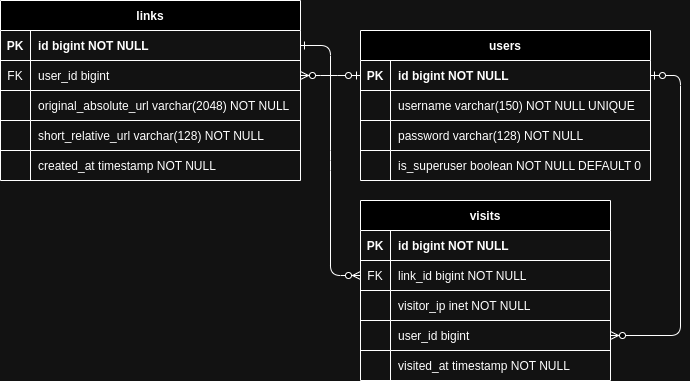

The diagram above was exported from draw.io. Its source (the exported page's mxGraphModel, read from the mxfile embedded in the PNG):
<mxGraphModel dx="1185" dy="662" grid="1" gridSize="10" guides="1" tooltips="1" connect="1" arrows="1" fold="1" page="1" pageScale="1" pageWidth="850" pageHeight="1100" math="0" shadow="0" extFonts="Permanent Marker^https://fonts.googleapis.com/css?family=Permanent+Marker">
  <root>
    <mxCell id="0" />
    <mxCell id="1" parent="0" />
    <mxCell id="C-vyLk0tnHw3VtMMgP7b-1" value="" style="edgeStyle=entityRelationEdgeStyle;endArrow=ERzeroToMany;startArrow=ERone;endFill=1;startFill=0;entryX=0;entryY=0.5;entryDx=0;entryDy=0;exitX=1;exitY=0.5;exitDx=0;exitDy=0;" parent="1" edge="1" target="C-vyLk0tnHw3VtMMgP7b-17" source="C-vyLk0tnHw3VtMMgP7b-24">
      <mxGeometry width="100" height="100" relative="1" as="geometry">
        <mxPoint x="300" y="440" as="sourcePoint" />
        <mxPoint x="410" y="440" as="targetPoint" />
      </mxGeometry>
    </mxCell>
    <mxCell id="C-vyLk0tnHw3VtMMgP7b-12" value="" style="edgeStyle=entityRelationEdgeStyle;endArrow=ERzeroToMany;startArrow=ERzeroToOne;endFill=1;startFill=0;exitX=0;exitY=0.5;exitDx=0;exitDy=0;entryX=1;entryY=0.5;entryDx=0;entryDy=0;" parent="1" edge="1" target="C-vyLk0tnHw3VtMMgP7b-27" source="C-vyLk0tnHw3VtMMgP7b-3">
      <mxGeometry width="100" height="100" relative="1" as="geometry">
        <mxPoint x="470" y="80" as="sourcePoint" />
        <mxPoint x="330" y="50" as="targetPoint" />
        <Array as="points">
          <mxPoint x="290" y="30" />
        </Array>
      </mxGeometry>
    </mxCell>
    <mxCell id="C-vyLk0tnHw3VtMMgP7b-2" value="users" style="shape=table;startSize=30;container=1;collapsible=1;childLayout=tableLayout;fixedRows=1;rowLines=0;fontStyle=1;align=center;resizeLast=1;" parent="1" vertex="1">
      <mxGeometry x="440" y="150" width="290" height="150" as="geometry" />
    </mxCell>
    <mxCell id="C-vyLk0tnHw3VtMMgP7b-3" value="" style="shape=partialRectangle;collapsible=0;dropTarget=0;pointerEvents=0;fillColor=none;points=[[0,0.5],[1,0.5]];portConstraint=eastwest;top=0;left=0;right=0;bottom=1;" parent="C-vyLk0tnHw3VtMMgP7b-2" vertex="1">
      <mxGeometry y="30" width="290" height="30" as="geometry" />
    </mxCell>
    <mxCell id="C-vyLk0tnHw3VtMMgP7b-4" value="PK" style="shape=partialRectangle;overflow=hidden;connectable=0;fillColor=none;top=0;left=0;bottom=0;right=0;fontStyle=1;" parent="C-vyLk0tnHw3VtMMgP7b-3" vertex="1">
      <mxGeometry width="30" height="30" as="geometry">
        <mxRectangle width="30" height="30" as="alternateBounds" />
      </mxGeometry>
    </mxCell>
    <mxCell id="C-vyLk0tnHw3VtMMgP7b-5" value="id bigint NOT NULL " style="shape=partialRectangle;overflow=hidden;connectable=0;fillColor=none;top=0;left=0;bottom=0;right=0;align=left;spacingLeft=6;fontStyle=1;" parent="C-vyLk0tnHw3VtMMgP7b-3" vertex="1">
      <mxGeometry x="30" width="260" height="30" as="geometry">
        <mxRectangle width="260" height="30" as="alternateBounds" />
      </mxGeometry>
    </mxCell>
    <mxCell id="C-vyLk0tnHw3VtMMgP7b-6" value="" style="shape=partialRectangle;collapsible=0;dropTarget=0;pointerEvents=0;fillColor=none;points=[[0,0.5],[1,0.5]];portConstraint=eastwest;top=0;left=0;right=0;bottom=0;" parent="C-vyLk0tnHw3VtMMgP7b-2" vertex="1">
      <mxGeometry y="60" width="290" height="30" as="geometry" />
    </mxCell>
    <mxCell id="C-vyLk0tnHw3VtMMgP7b-7" value="" style="shape=partialRectangle;overflow=hidden;connectable=0;fillColor=none;top=0;left=0;bottom=0;right=0;" parent="C-vyLk0tnHw3VtMMgP7b-6" vertex="1">
      <mxGeometry width="30" height="30" as="geometry">
        <mxRectangle width="30" height="30" as="alternateBounds" />
      </mxGeometry>
    </mxCell>
    <mxCell id="C-vyLk0tnHw3VtMMgP7b-8" value="username varchar(150) NOT NULL UNIQUE " style="shape=partialRectangle;overflow=hidden;connectable=0;fillColor=none;top=0;left=0;bottom=0;right=0;align=left;spacingLeft=6;" parent="C-vyLk0tnHw3VtMMgP7b-6" vertex="1">
      <mxGeometry x="30" width="260" height="30" as="geometry">
        <mxRectangle width="260" height="30" as="alternateBounds" />
      </mxGeometry>
    </mxCell>
    <mxCell id="19hfL3HdbH4LIrQ-sKLO-1" style="shape=partialRectangle;collapsible=0;dropTarget=0;pointerEvents=0;fillColor=none;points=[[0,0.5],[1,0.5]];portConstraint=eastwest;top=0;left=0;right=0;bottom=0;" vertex="1" parent="C-vyLk0tnHw3VtMMgP7b-2">
      <mxGeometry y="90" width="290" height="30" as="geometry" />
    </mxCell>
    <mxCell id="19hfL3HdbH4LIrQ-sKLO-2" style="shape=partialRectangle;overflow=hidden;connectable=0;fillColor=none;top=1;left=0;bottom=0;right=0;" vertex="1" parent="19hfL3HdbH4LIrQ-sKLO-1">
      <mxGeometry width="30" height="30" as="geometry">
        <mxRectangle width="30" height="30" as="alternateBounds" />
      </mxGeometry>
    </mxCell>
    <mxCell id="19hfL3HdbH4LIrQ-sKLO-3" value="password varchar(128) NOT NULL" style="shape=partialRectangle;overflow=hidden;connectable=0;fillColor=none;top=1;left=0;bottom=0;right=0;align=left;spacingLeft=6;" vertex="1" parent="19hfL3HdbH4LIrQ-sKLO-1">
      <mxGeometry x="30" width="260" height="30" as="geometry">
        <mxRectangle width="260" height="30" as="alternateBounds" />
      </mxGeometry>
    </mxCell>
    <mxCell id="19hfL3HdbH4LIrQ-sKLO-4" style="shape=partialRectangle;collapsible=0;dropTarget=0;pointerEvents=0;fillColor=none;points=[[0,0.5],[1,0.5]];portConstraint=eastwest;top=0;left=0;right=0;bottom=0;" vertex="1" parent="C-vyLk0tnHw3VtMMgP7b-2">
      <mxGeometry y="120" width="290" height="30" as="geometry" />
    </mxCell>
    <mxCell id="19hfL3HdbH4LIrQ-sKLO-5" style="shape=partialRectangle;overflow=hidden;connectable=0;fillColor=none;top=1;left=0;bottom=0;right=0;" vertex="1" parent="19hfL3HdbH4LIrQ-sKLO-4">
      <mxGeometry width="30" height="30" as="geometry">
        <mxRectangle width="30" height="30" as="alternateBounds" />
      </mxGeometry>
    </mxCell>
    <mxCell id="19hfL3HdbH4LIrQ-sKLO-6" value="is_superuser boolean NOT NULL DEFAULT 0" style="shape=partialRectangle;overflow=hidden;connectable=0;fillColor=none;top=1;left=0;bottom=0;right=0;align=left;spacingLeft=6;" vertex="1" parent="19hfL3HdbH4LIrQ-sKLO-4">
      <mxGeometry x="30" width="260" height="30" as="geometry">
        <mxRectangle width="260" height="30" as="alternateBounds" />
      </mxGeometry>
    </mxCell>
    <mxCell id="C-vyLk0tnHw3VtMMgP7b-13" value="visits" style="shape=table;startSize=30;container=1;collapsible=1;childLayout=tableLayout;fixedRows=1;rowLines=0;fontStyle=1;align=center;resizeLast=1;" parent="1" vertex="1">
      <mxGeometry x="440" y="320" width="250" height="180" as="geometry" />
    </mxCell>
    <mxCell id="C-vyLk0tnHw3VtMMgP7b-14" value="" style="shape=partialRectangle;collapsible=0;dropTarget=0;pointerEvents=0;fillColor=none;points=[[0,0.5],[1,0.5]];portConstraint=eastwest;top=0;left=0;right=0;bottom=1;" parent="C-vyLk0tnHw3VtMMgP7b-13" vertex="1">
      <mxGeometry y="30" width="250" height="30" as="geometry" />
    </mxCell>
    <mxCell id="C-vyLk0tnHw3VtMMgP7b-15" value="PK" style="shape=partialRectangle;overflow=hidden;connectable=0;fillColor=none;top=0;left=0;bottom=0;right=0;fontStyle=1;" parent="C-vyLk0tnHw3VtMMgP7b-14" vertex="1">
      <mxGeometry width="30" height="30" as="geometry">
        <mxRectangle width="30" height="30" as="alternateBounds" />
      </mxGeometry>
    </mxCell>
    <mxCell id="C-vyLk0tnHw3VtMMgP7b-16" value="id bigint NOT NULL " style="shape=partialRectangle;overflow=hidden;connectable=0;fillColor=none;top=0;left=0;bottom=0;right=0;align=left;spacingLeft=6;fontStyle=1;" parent="C-vyLk0tnHw3VtMMgP7b-14" vertex="1">
      <mxGeometry x="30" width="220" height="30" as="geometry">
        <mxRectangle width="220" height="30" as="alternateBounds" />
      </mxGeometry>
    </mxCell>
    <mxCell id="C-vyLk0tnHw3VtMMgP7b-17" value="" style="shape=partialRectangle;collapsible=0;dropTarget=0;pointerEvents=0;fillColor=none;points=[[0,0.5],[1,0.5]];portConstraint=eastwest;top=0;left=0;right=0;bottom=0;" parent="C-vyLk0tnHw3VtMMgP7b-13" vertex="1">
      <mxGeometry y="60" width="250" height="30" as="geometry" />
    </mxCell>
    <mxCell id="C-vyLk0tnHw3VtMMgP7b-18" value="FK" style="shape=partialRectangle;overflow=hidden;connectable=0;fillColor=none;top=0;left=0;bottom=0;right=0;" parent="C-vyLk0tnHw3VtMMgP7b-17" vertex="1">
      <mxGeometry width="30" height="30" as="geometry">
        <mxRectangle width="30" height="30" as="alternateBounds" />
      </mxGeometry>
    </mxCell>
    <mxCell id="C-vyLk0tnHw3VtMMgP7b-19" value="link_id bigint NOT NULL" style="shape=partialRectangle;overflow=hidden;connectable=0;fillColor=none;top=0;left=0;bottom=0;right=0;align=left;spacingLeft=6;" parent="C-vyLk0tnHw3VtMMgP7b-17" vertex="1">
      <mxGeometry x="30" width="220" height="30" as="geometry">
        <mxRectangle width="220" height="30" as="alternateBounds" />
      </mxGeometry>
    </mxCell>
    <mxCell id="19hfL3HdbH4LIrQ-sKLO-17" style="shape=partialRectangle;collapsible=0;dropTarget=0;pointerEvents=0;fillColor=none;points=[[0,0.5],[1,0.5]];portConstraint=eastwest;top=0;left=0;right=0;bottom=0;" vertex="1" parent="C-vyLk0tnHw3VtMMgP7b-13">
      <mxGeometry y="90" width="250" height="30" as="geometry" />
    </mxCell>
    <mxCell id="19hfL3HdbH4LIrQ-sKLO-18" style="shape=partialRectangle;overflow=hidden;connectable=0;fillColor=none;top=1;left=0;bottom=0;right=0;" vertex="1" parent="19hfL3HdbH4LIrQ-sKLO-17">
      <mxGeometry width="30" height="30" as="geometry">
        <mxRectangle width="30" height="30" as="alternateBounds" />
      </mxGeometry>
    </mxCell>
    <mxCell id="19hfL3HdbH4LIrQ-sKLO-19" value="visitor_ip inet NOT NULL" style="shape=partialRectangle;overflow=hidden;connectable=0;fillColor=none;top=1;left=0;bottom=0;right=0;align=left;spacingLeft=6;" vertex="1" parent="19hfL3HdbH4LIrQ-sKLO-17">
      <mxGeometry x="30" width="220" height="30" as="geometry">
        <mxRectangle width="220" height="30" as="alternateBounds" />
      </mxGeometry>
    </mxCell>
    <mxCell id="19hfL3HdbH4LIrQ-sKLO-23" style="shape=partialRectangle;collapsible=0;dropTarget=0;pointerEvents=0;fillColor=none;points=[[0,0.5],[1,0.5]];portConstraint=eastwest;top=0;left=0;right=0;bottom=0;" vertex="1" parent="C-vyLk0tnHw3VtMMgP7b-13">
      <mxGeometry y="120" width="250" height="30" as="geometry" />
    </mxCell>
    <mxCell id="19hfL3HdbH4LIrQ-sKLO-24" style="shape=partialRectangle;overflow=hidden;connectable=0;fillColor=none;top=1;left=0;bottom=0;right=0;" vertex="1" parent="19hfL3HdbH4LIrQ-sKLO-23">
      <mxGeometry width="30" height="30" as="geometry">
        <mxRectangle width="30" height="30" as="alternateBounds" />
      </mxGeometry>
    </mxCell>
    <mxCell id="19hfL3HdbH4LIrQ-sKLO-25" value="user_id bigint" style="shape=partialRectangle;overflow=hidden;connectable=0;fillColor=none;top=1;left=0;bottom=0;right=0;align=left;spacingLeft=6;" vertex="1" parent="19hfL3HdbH4LIrQ-sKLO-23">
      <mxGeometry x="30" width="220" height="30" as="geometry">
        <mxRectangle width="220" height="30" as="alternateBounds" />
      </mxGeometry>
    </mxCell>
    <mxCell id="19hfL3HdbH4LIrQ-sKLO-20" style="shape=partialRectangle;collapsible=0;dropTarget=0;pointerEvents=0;fillColor=none;points=[[0,0.5],[1,0.5]];portConstraint=eastwest;top=0;left=0;right=0;bottom=0;" vertex="1" parent="C-vyLk0tnHw3VtMMgP7b-13">
      <mxGeometry y="150" width="250" height="30" as="geometry" />
    </mxCell>
    <mxCell id="19hfL3HdbH4LIrQ-sKLO-21" style="shape=partialRectangle;overflow=hidden;connectable=0;fillColor=none;top=1;left=0;bottom=0;right=0;" vertex="1" parent="19hfL3HdbH4LIrQ-sKLO-20">
      <mxGeometry width="30" height="30" as="geometry">
        <mxRectangle width="30" height="30" as="alternateBounds" />
      </mxGeometry>
    </mxCell>
    <mxCell id="19hfL3HdbH4LIrQ-sKLO-22" value="visited_at timestamp NOT NULL" style="shape=partialRectangle;overflow=hidden;connectable=0;fillColor=none;top=1;left=0;bottom=0;right=0;align=left;spacingLeft=6;" vertex="1" parent="19hfL3HdbH4LIrQ-sKLO-20">
      <mxGeometry x="30" width="220" height="30" as="geometry">
        <mxRectangle width="220" height="30" as="alternateBounds" />
      </mxGeometry>
    </mxCell>
    <mxCell id="C-vyLk0tnHw3VtMMgP7b-23" value="links" style="shape=table;startSize=30;container=1;collapsible=1;childLayout=tableLayout;fixedRows=1;rowLines=0;fontStyle=1;align=center;resizeLast=1;" parent="1" vertex="1">
      <mxGeometry x="80" y="120" width="300" height="180" as="geometry" />
    </mxCell>
    <mxCell id="C-vyLk0tnHw3VtMMgP7b-24" value="" style="shape=partialRectangle;collapsible=0;dropTarget=0;pointerEvents=0;fillColor=none;points=[[0,0.5],[1,0.5]];portConstraint=eastwest;top=0;left=0;right=0;bottom=1;" parent="C-vyLk0tnHw3VtMMgP7b-23" vertex="1">
      <mxGeometry y="30" width="300" height="30" as="geometry" />
    </mxCell>
    <mxCell id="C-vyLk0tnHw3VtMMgP7b-25" value="PK" style="shape=partialRectangle;overflow=hidden;connectable=0;fillColor=none;top=0;left=0;bottom=0;right=0;fontStyle=1;" parent="C-vyLk0tnHw3VtMMgP7b-24" vertex="1">
      <mxGeometry width="30" height="30" as="geometry">
        <mxRectangle width="30" height="30" as="alternateBounds" />
      </mxGeometry>
    </mxCell>
    <mxCell id="C-vyLk0tnHw3VtMMgP7b-26" value="id bigint NOT NULL " style="shape=partialRectangle;overflow=hidden;connectable=0;fillColor=none;top=0;left=0;bottom=0;right=0;align=left;spacingLeft=6;fontStyle=1;" parent="C-vyLk0tnHw3VtMMgP7b-24" vertex="1">
      <mxGeometry x="30" width="270" height="30" as="geometry">
        <mxRectangle width="270" height="30" as="alternateBounds" />
      </mxGeometry>
    </mxCell>
    <mxCell id="C-vyLk0tnHw3VtMMgP7b-27" value="" style="shape=partialRectangle;collapsible=0;dropTarget=0;pointerEvents=0;fillColor=none;points=[[0,0.5],[1,0.5]];portConstraint=eastwest;top=0;left=0;right=0;bottom=0;" parent="C-vyLk0tnHw3VtMMgP7b-23" vertex="1">
      <mxGeometry y="60" width="300" height="30" as="geometry" />
    </mxCell>
    <mxCell id="C-vyLk0tnHw3VtMMgP7b-28" value="FK" style="shape=partialRectangle;overflow=hidden;connectable=0;fillColor=none;top=1;left=0;bottom=0;right=0;" parent="C-vyLk0tnHw3VtMMgP7b-27" vertex="1">
      <mxGeometry width="30" height="30" as="geometry">
        <mxRectangle width="30" height="30" as="alternateBounds" />
      </mxGeometry>
    </mxCell>
    <mxCell id="C-vyLk0tnHw3VtMMgP7b-29" value="user_id bigint" style="shape=partialRectangle;overflow=hidden;connectable=0;fillColor=none;top=1;left=0;bottom=0;right=0;align=left;spacingLeft=6;" parent="C-vyLk0tnHw3VtMMgP7b-27" vertex="1">
      <mxGeometry x="30" width="270" height="30" as="geometry">
        <mxRectangle width="270" height="30" as="alternateBounds" />
      </mxGeometry>
    </mxCell>
    <mxCell id="19hfL3HdbH4LIrQ-sKLO-7" style="shape=partialRectangle;collapsible=0;dropTarget=0;pointerEvents=0;fillColor=none;points=[[0,0.5],[1,0.5]];portConstraint=eastwest;top=0;left=0;right=0;bottom=0;" vertex="1" parent="C-vyLk0tnHw3VtMMgP7b-23">
      <mxGeometry y="90" width="300" height="30" as="geometry" />
    </mxCell>
    <mxCell id="19hfL3HdbH4LIrQ-sKLO-8" style="shape=partialRectangle;overflow=hidden;connectable=0;fillColor=none;top=1;left=0;bottom=0;right=0;" vertex="1" parent="19hfL3HdbH4LIrQ-sKLO-7">
      <mxGeometry width="30" height="30" as="geometry">
        <mxRectangle width="30" height="30" as="alternateBounds" />
      </mxGeometry>
    </mxCell>
    <mxCell id="19hfL3HdbH4LIrQ-sKLO-9" value="original_absolute_url varchar(2048) NOT NULL" style="shape=partialRectangle;overflow=hidden;connectable=0;fillColor=none;top=1;left=0;bottom=0;right=0;align=left;spacingLeft=6;" vertex="1" parent="19hfL3HdbH4LIrQ-sKLO-7">
      <mxGeometry x="30" width="270" height="30" as="geometry">
        <mxRectangle width="270" height="30" as="alternateBounds" />
      </mxGeometry>
    </mxCell>
    <mxCell id="19hfL3HdbH4LIrQ-sKLO-10" style="shape=partialRectangle;collapsible=0;dropTarget=0;pointerEvents=0;fillColor=none;points=[[0,0.5],[1,0.5]];portConstraint=eastwest;top=0;left=0;right=0;bottom=0;" vertex="1" parent="C-vyLk0tnHw3VtMMgP7b-23">
      <mxGeometry y="120" width="300" height="30" as="geometry" />
    </mxCell>
    <mxCell id="19hfL3HdbH4LIrQ-sKLO-11" style="shape=partialRectangle;overflow=hidden;connectable=0;fillColor=none;top=1;left=0;bottom=0;right=0;" vertex="1" parent="19hfL3HdbH4LIrQ-sKLO-10">
      <mxGeometry width="30" height="30" as="geometry">
        <mxRectangle width="30" height="30" as="alternateBounds" />
      </mxGeometry>
    </mxCell>
    <mxCell id="19hfL3HdbH4LIrQ-sKLO-12" value="short_relative_url varchar(128) NOT NULL" style="shape=partialRectangle;overflow=hidden;connectable=0;fillColor=none;top=1;left=0;bottom=0;right=0;align=left;spacingLeft=6;" vertex="1" parent="19hfL3HdbH4LIrQ-sKLO-10">
      <mxGeometry x="30" width="270" height="30" as="geometry">
        <mxRectangle width="270" height="30" as="alternateBounds" />
      </mxGeometry>
    </mxCell>
    <mxCell id="19hfL3HdbH4LIrQ-sKLO-13" style="shape=partialRectangle;collapsible=0;dropTarget=0;pointerEvents=0;fillColor=none;points=[[0,0.5],[1,0.5]];portConstraint=eastwest;top=0;left=0;right=0;bottom=0;" vertex="1" parent="C-vyLk0tnHw3VtMMgP7b-23">
      <mxGeometry y="150" width="300" height="30" as="geometry" />
    </mxCell>
    <mxCell id="19hfL3HdbH4LIrQ-sKLO-14" style="shape=partialRectangle;overflow=hidden;connectable=0;fillColor=none;top=1;left=0;bottom=0;right=0;" vertex="1" parent="19hfL3HdbH4LIrQ-sKLO-13">
      <mxGeometry width="30" height="30" as="geometry">
        <mxRectangle width="30" height="30" as="alternateBounds" />
      </mxGeometry>
    </mxCell>
    <mxCell id="19hfL3HdbH4LIrQ-sKLO-15" value="created_at timestamp NOT NULL" style="shape=partialRectangle;overflow=hidden;connectable=0;fillColor=none;top=1;left=0;bottom=0;right=0;align=left;spacingLeft=6;" vertex="1" parent="19hfL3HdbH4LIrQ-sKLO-13">
      <mxGeometry x="30" width="270" height="30" as="geometry">
        <mxRectangle width="270" height="30" as="alternateBounds" />
      </mxGeometry>
    </mxCell>
    <mxCell id="19hfL3HdbH4LIrQ-sKLO-26" value="" style="edgeStyle=entityRelationEdgeStyle;endArrow=ERzeroToMany;startArrow=ERzeroToOne;endFill=1;startFill=0;entryX=1;entryY=0.5;entryDx=0;entryDy=0;" edge="1" parent="1" source="C-vyLk0tnHw3VtMMgP7b-3" target="19hfL3HdbH4LIrQ-sKLO-23">
      <mxGeometry width="100" height="100" relative="1" as="geometry">
        <mxPoint x="740" y="200" as="sourcePoint" />
        <mxPoint x="730" y="420" as="targetPoint" />
        <Array as="points">
          <mxPoint x="810" y="280" />
          <mxPoint x="800" y="250" />
          <mxPoint x="810" y="230" />
          <mxPoint x="770" y="320" />
          <mxPoint x="790" y="230" />
          <mxPoint x="750" y="320" />
          <mxPoint x="660" y="205" />
          <mxPoint x="790" y="280" />
          <mxPoint x="790" y="300" />
        </Array>
      </mxGeometry>
    </mxCell>
  </root>
</mxGraphModel>